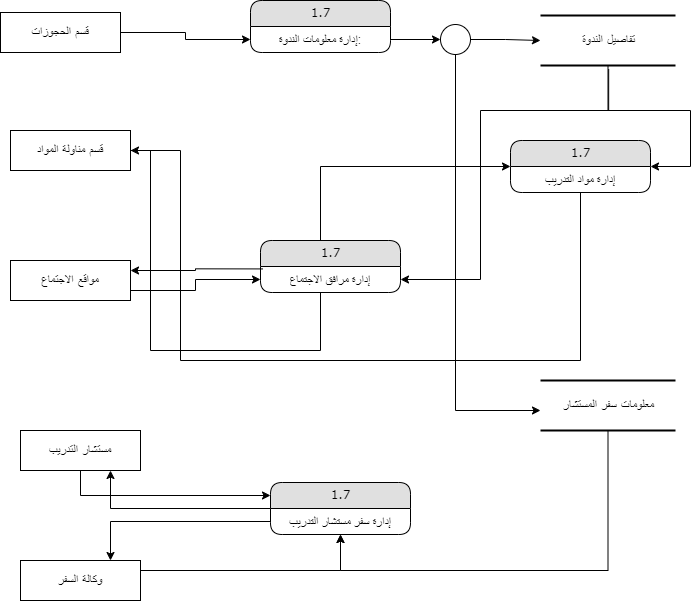

The diagram above was exported from draw.io. Its source (the exported page's mxGraphModel, read from the mxfile embedded in the PNG):
<mxGraphModel dx="932" dy="542" grid="1" gridSize="10" guides="1" tooltips="1" connect="1" arrows="1" fold="1" page="1" pageScale="1" pageWidth="1100" pageHeight="850" background="none" math="0" shadow="0">
  <root>
    <mxCell id="0" />
    <mxCell id="1" parent="0" />
    <mxCell id="oTXkjNs-e26ISydrCamL-2" value="1.7" style="swimlane;html=1;fontStyle=0;childLayout=stackLayout;horizontal=1;startSize=26;fillColor=#e0e0e0;horizontalStack=0;resizeParent=1;resizeLast=0;collapsible=1;marginBottom=0;swimlaneFillColor=#ffffff;align=center;rounded=1;shadow=0;comic=0;labelBackgroundColor=none;strokeWidth=1;fontFamily=Verdana;fontSize=12" vertex="1" parent="1">
      <mxGeometry x="520" y="900" width="140" height="52" as="geometry" />
    </mxCell>
    <mxCell id="oTXkjNs-e26ISydrCamL-3" value="إدارة معلومات الندوة:" style="text;html=1;strokeColor=none;fillColor=none;spacingLeft=4;spacingRight=4;whiteSpace=wrap;overflow=hidden;rotatable=0;points=[[0,0.5],[1,0.5]];portConstraint=eastwest;align=center;" vertex="1" parent="oTXkjNs-e26ISydrCamL-2">
      <mxGeometry y="26" width="140" height="26" as="geometry" />
    </mxCell>
    <mxCell id="oTXkjNs-e26ISydrCamL-44" style="edgeStyle=orthogonalEdgeStyle;rounded=0;orthogonalLoop=1;jettySize=auto;html=1;" edge="1" parent="1" source="oTXkjNs-e26ISydrCamL-4" target="oTXkjNs-e26ISydrCamL-33">
      <mxGeometry relative="1" as="geometry">
        <Array as="points">
          <mxPoint x="878" y="1010" />
          <mxPoint x="960" y="1010" />
          <mxPoint x="960" y="1066" />
        </Array>
      </mxGeometry>
    </mxCell>
    <mxCell id="oTXkjNs-e26ISydrCamL-4" value="تفاصيل الندوة" style="html=1;rounded=0;shadow=0;comic=0;labelBackgroundColor=none;strokeWidth=2;fontFamily=Verdana;fontSize=12;align=center;shape=mxgraph.ios7ui.horLines;" vertex="1" parent="1">
      <mxGeometry x="810" y="915" width="135" height="50" as="geometry" />
    </mxCell>
    <mxCell id="oTXkjNs-e26ISydrCamL-5" value="" style="ellipse;whiteSpace=wrap;html=1;rounded=1;shadow=0;comic=0;labelBackgroundColor=none;strokeWidth=1;fontFamily=Verdana;fontSize=12;align=center;" vertex="1" parent="1">
      <mxGeometry x="710" y="924" width="30" height="30" as="geometry" />
    </mxCell>
    <mxCell id="oTXkjNs-e26ISydrCamL-46" style="edgeStyle=orthogonalEdgeStyle;rounded=0;orthogonalLoop=1;jettySize=auto;html=1;" edge="1" parent="1" source="oTXkjNs-e26ISydrCamL-9" target="oTXkjNs-e26ISydrCamL-33">
      <mxGeometry relative="1" as="geometry">
        <Array as="points">
          <mxPoint x="420" y="1050" />
          <mxPoint x="420" y="1250" />
          <mxPoint x="590" y="1250" />
        </Array>
      </mxGeometry>
    </mxCell>
    <mxCell id="oTXkjNs-e26ISydrCamL-9" value="قسم مناولة المواد" style="whiteSpace=wrap;html=1;rounded=0;shadow=0;comic=0;labelBackgroundColor=none;strokeWidth=1;fontFamily=Verdana;fontSize=12;align=center;" vertex="1" parent="1">
      <mxGeometry x="280" y="1030" width="120" height="40" as="geometry" />
    </mxCell>
    <mxCell id="oTXkjNs-e26ISydrCamL-10" value="مواقع الاجتماع" style="whiteSpace=wrap;html=1;rounded=0;shadow=0;comic=0;labelBackgroundColor=none;strokeWidth=1;fontFamily=Verdana;fontSize=12;align=center;" vertex="1" parent="1">
      <mxGeometry x="280" y="1160" width="120" height="40" as="geometry" />
    </mxCell>
    <mxCell id="oTXkjNs-e26ISydrCamL-40" style="edgeStyle=orthogonalEdgeStyle;rounded=0;orthogonalLoop=1;jettySize=auto;html=1;entryX=0;entryY=0.25;entryDx=0;entryDy=0;" edge="1" parent="1" source="oTXkjNs-e26ISydrCamL-11" target="oTXkjNs-e26ISydrCamL-35">
      <mxGeometry relative="1" as="geometry">
        <Array as="points">
          <mxPoint x="350" y="1395" />
        </Array>
      </mxGeometry>
    </mxCell>
    <mxCell id="oTXkjNs-e26ISydrCamL-11" value="مستشار التدريب" style="whiteSpace=wrap;html=1;rounded=0;shadow=0;comic=0;labelBackgroundColor=none;strokeWidth=1;fontFamily=Verdana;fontSize=12;align=center;" vertex="1" parent="1">
      <mxGeometry x="290" y="1330" width="120" height="40" as="geometry" />
    </mxCell>
    <mxCell id="oTXkjNs-e26ISydrCamL-41" style="edgeStyle=orthogonalEdgeStyle;rounded=0;orthogonalLoop=1;jettySize=auto;html=1;exitX=1;exitY=0.25;exitDx=0;exitDy=0;" edge="1" parent="1" source="oTXkjNs-e26ISydrCamL-12" target="oTXkjNs-e26ISydrCamL-35">
      <mxGeometry relative="1" as="geometry">
        <mxPoint x="600" y="1469.7647058823532" as="targetPoint" />
      </mxGeometry>
    </mxCell>
    <mxCell id="oTXkjNs-e26ISydrCamL-12" value="وكالة السفر" style="whiteSpace=wrap;html=1;rounded=0;shadow=0;comic=0;labelBackgroundColor=none;strokeWidth=1;fontFamily=Verdana;fontSize=12;align=center;" vertex="1" parent="1">
      <mxGeometry x="290" y="1460" width="120" height="40" as="geometry" />
    </mxCell>
    <mxCell id="oTXkjNs-e26ISydrCamL-13" value="قسم الحجوزات" style="whiteSpace=wrap;html=1;rounded=0;shadow=0;comic=0;labelBackgroundColor=none;strokeWidth=1;fontFamily=Verdana;fontSize=12;align=center;" vertex="1" parent="1">
      <mxGeometry x="270" y="912" width="120" height="40" as="geometry" />
    </mxCell>
    <mxCell id="oTXkjNs-e26ISydrCamL-15" value="معلومات سفر المستشار" style="html=1;rounded=0;shadow=0;comic=0;labelBackgroundColor=none;strokeWidth=2;fontFamily=Verdana;fontSize=12;align=center;shape=mxgraph.ios7ui.horLines;" vertex="1" parent="1">
      <mxGeometry x="810" y="1280" width="135" height="50" as="geometry" />
    </mxCell>
    <mxCell id="oTXkjNs-e26ISydrCamL-16" value="" style="endArrow=classic;html=1;rounded=0;edgeStyle=orthogonalEdgeStyle;exitX=0.5;exitY=1;exitDx=0;exitDy=0;entryX=0;entryY=0.6;entryDx=0;entryDy=0;entryPerimeter=0;" edge="1" parent="1" source="oTXkjNs-e26ISydrCamL-5" target="oTXkjNs-e26ISydrCamL-15">
      <mxGeometry width="50" height="50" relative="1" as="geometry">
        <mxPoint x="490" y="1060" as="sourcePoint" />
        <mxPoint x="680" y="1060" as="targetPoint" />
      </mxGeometry>
    </mxCell>
    <mxCell id="oTXkjNs-e26ISydrCamL-17" value="" style="endArrow=classic;html=1;rounded=0;edgeStyle=orthogonalEdgeStyle;exitX=1;exitY=0.5;exitDx=0;exitDy=0;entryX=0;entryY=0.5;entryDx=0;entryDy=0;" edge="1" parent="1" source="oTXkjNs-e26ISydrCamL-13" target="oTXkjNs-e26ISydrCamL-3">
      <mxGeometry width="50" height="50" relative="1" as="geometry">
        <mxPoint x="410" y="920" as="sourcePoint" />
        <mxPoint x="530" y="940" as="targetPoint" />
      </mxGeometry>
    </mxCell>
    <mxCell id="oTXkjNs-e26ISydrCamL-18" value="" style="endArrow=classic;html=1;rounded=0;edgeStyle=orthogonalEdgeStyle;exitX=1;exitY=0.5;exitDx=0;exitDy=0;entryX=0;entryY=0.5;entryDx=0;entryDy=0;" edge="1" parent="1" source="oTXkjNs-e26ISydrCamL-3" target="oTXkjNs-e26ISydrCamL-5">
      <mxGeometry width="50" height="50" relative="1" as="geometry">
        <mxPoint x="500" y="1070" as="sourcePoint" />
        <mxPoint x="690" y="1070" as="targetPoint" />
      </mxGeometry>
    </mxCell>
    <mxCell id="oTXkjNs-e26ISydrCamL-20" value="" style="endArrow=classic;html=1;rounded=0;edgeStyle=orthogonalEdgeStyle;exitX=0.505;exitY=1.071;exitDx=0;exitDy=0;exitPerimeter=0;entryX=1;entryY=0.5;entryDx=0;entryDy=0;" edge="1" parent="1" source="oTXkjNs-e26ISydrCamL-4" target="oTXkjNs-e26ISydrCamL-23">
      <mxGeometry width="50" height="50" relative="1" as="geometry">
        <mxPoint x="510" y="1080" as="sourcePoint" />
        <mxPoint x="700" y="1080" as="targetPoint" />
        <Array as="points">
          <mxPoint x="878" y="1010" />
          <mxPoint x="750" y="1010" />
          <mxPoint x="750" y="1179" />
        </Array>
      </mxGeometry>
    </mxCell>
    <mxCell id="oTXkjNs-e26ISydrCamL-22" value="1.7" style="swimlane;html=1;fontStyle=0;childLayout=stackLayout;horizontal=1;startSize=26;fillColor=#e0e0e0;horizontalStack=0;resizeParent=1;resizeLast=0;collapsible=1;marginBottom=0;swimlaneFillColor=#ffffff;align=center;rounded=1;shadow=0;comic=0;labelBackgroundColor=none;strokeWidth=1;fontFamily=Verdana;fontSize=12" vertex="1" parent="1">
      <mxGeometry x="530" y="1140" width="140" height="52" as="geometry" />
    </mxCell>
    <mxCell id="oTXkjNs-e26ISydrCamL-23" value=" إدارة مرافق الاجتماع" style="text;html=1;strokeColor=none;fillColor=none;spacingLeft=4;spacingRight=4;whiteSpace=wrap;overflow=hidden;rotatable=0;points=[[0,0.5],[1,0.5]];portConstraint=eastwest;align=center;" vertex="1" parent="oTXkjNs-e26ISydrCamL-22">
      <mxGeometry y="26" width="140" height="26" as="geometry" />
    </mxCell>
    <mxCell id="oTXkjNs-e26ISydrCamL-26" value="" style="endArrow=classic;html=1;rounded=0;edgeStyle=orthogonalEdgeStyle;exitX=1;exitY=0.75;exitDx=0;exitDy=0;entryX=0;entryY=0.5;entryDx=0;entryDy=0;" edge="1" parent="1" source="oTXkjNs-e26ISydrCamL-10" target="oTXkjNs-e26ISydrCamL-23">
      <mxGeometry width="50" height="50" relative="1" as="geometry">
        <mxPoint x="510" y="1080" as="sourcePoint" />
        <mxPoint x="700" y="1080" as="targetPoint" />
      </mxGeometry>
    </mxCell>
    <mxCell id="oTXkjNs-e26ISydrCamL-27" value="" style="endArrow=classic;html=1;rounded=0;edgeStyle=orthogonalEdgeStyle;exitX=0.017;exitY=0.093;exitDx=0;exitDy=0;exitPerimeter=0;entryX=1;entryY=0.25;entryDx=0;entryDy=0;" edge="1" parent="1" source="oTXkjNs-e26ISydrCamL-23" target="oTXkjNs-e26ISydrCamL-10">
      <mxGeometry width="50" height="50" relative="1" as="geometry">
        <mxPoint x="520" y="1090" as="sourcePoint" />
        <mxPoint x="710" y="1090" as="targetPoint" />
      </mxGeometry>
    </mxCell>
    <mxCell id="oTXkjNs-e26ISydrCamL-30" value="" style="endArrow=classic;html=1;rounded=0;edgeStyle=orthogonalEdgeStyle;exitX=1;exitY=0.5;exitDx=0;exitDy=0;" edge="1" parent="1" source="oTXkjNs-e26ISydrCamL-5" target="oTXkjNs-e26ISydrCamL-4">
      <mxGeometry width="50" height="50" relative="1" as="geometry">
        <mxPoint x="530" y="1100" as="sourcePoint" />
        <mxPoint x="720" y="1100" as="targetPoint" />
      </mxGeometry>
    </mxCell>
    <mxCell id="oTXkjNs-e26ISydrCamL-33" value="1.7" style="swimlane;html=1;fontStyle=0;childLayout=stackLayout;horizontal=1;startSize=26;fillColor=#e0e0e0;horizontalStack=0;resizeParent=1;resizeLast=0;collapsible=1;marginBottom=0;swimlaneFillColor=#ffffff;align=center;rounded=1;shadow=0;comic=0;labelBackgroundColor=none;strokeWidth=1;fontFamily=Verdana;fontSize=12" vertex="1" parent="1">
      <mxGeometry x="780" y="1040" width="140" height="52" as="geometry" />
    </mxCell>
    <mxCell id="oTXkjNs-e26ISydrCamL-34" value="إدارة مواد التدريب" style="text;html=1;strokeColor=none;fillColor=none;spacingLeft=4;spacingRight=4;whiteSpace=wrap;overflow=hidden;rotatable=0;points=[[0,0.5],[1,0.5]];portConstraint=eastwest;align=center;" vertex="1" parent="oTXkjNs-e26ISydrCamL-33">
      <mxGeometry y="26" width="140" height="26" as="geometry" />
    </mxCell>
    <mxCell id="oTXkjNs-e26ISydrCamL-35" value="1.7" style="swimlane;html=1;fontStyle=0;childLayout=stackLayout;horizontal=1;startSize=26;fillColor=#e0e0e0;horizontalStack=0;resizeParent=1;resizeLast=0;collapsible=1;marginBottom=0;swimlaneFillColor=#ffffff;align=center;rounded=1;shadow=0;comic=0;labelBackgroundColor=none;strokeWidth=1;fontFamily=Verdana;fontSize=12" vertex="1" parent="1">
      <mxGeometry x="540" y="1382" width="140" height="52" as="geometry" />
    </mxCell>
    <mxCell id="oTXkjNs-e26ISydrCamL-42" style="edgeStyle=orthogonalEdgeStyle;rounded=0;orthogonalLoop=1;jettySize=auto;html=1;exitX=0;exitY=0.5;exitDx=0;exitDy=0;entryX=0;entryY=0.75;entryDx=0;entryDy=0;" edge="1" parent="oTXkjNs-e26ISydrCamL-35" source="oTXkjNs-e26ISydrCamL-36" target="oTXkjNs-e26ISydrCamL-35">
      <mxGeometry relative="1" as="geometry" />
    </mxCell>
    <mxCell id="oTXkjNs-e26ISydrCamL-36" value=" إدارة سفر مستشار التدريب" style="text;html=1;strokeColor=none;fillColor=none;spacingLeft=4;spacingRight=4;whiteSpace=wrap;overflow=hidden;rotatable=0;points=[[0,0.5],[1,0.5]];portConstraint=eastwest;align=center;" vertex="1" parent="oTXkjNs-e26ISydrCamL-35">
      <mxGeometry y="26" width="140" height="26" as="geometry" />
    </mxCell>
    <mxCell id="oTXkjNs-e26ISydrCamL-38" style="edgeStyle=orthogonalEdgeStyle;rounded=0;orthogonalLoop=1;jettySize=auto;html=1;" edge="1" parent="1" source="oTXkjNs-e26ISydrCamL-15" target="oTXkjNs-e26ISydrCamL-35">
      <mxGeometry relative="1" as="geometry">
        <Array as="points">
          <mxPoint x="878" y="1470" />
          <mxPoint x="610" y="1470" />
        </Array>
      </mxGeometry>
    </mxCell>
    <mxCell id="oTXkjNs-e26ISydrCamL-39" style="edgeStyle=orthogonalEdgeStyle;rounded=0;orthogonalLoop=1;jettySize=auto;html=1;entryX=0.75;entryY=1;entryDx=0;entryDy=0;exitX=0;exitY=0.5;exitDx=0;exitDy=0;" edge="1" parent="1" source="oTXkjNs-e26ISydrCamL-35" target="oTXkjNs-e26ISydrCamL-11">
      <mxGeometry relative="1" as="geometry">
        <Array as="points">
          <mxPoint x="380" y="1408" />
        </Array>
      </mxGeometry>
    </mxCell>
    <mxCell id="oTXkjNs-e26ISydrCamL-43" style="edgeStyle=orthogonalEdgeStyle;rounded=0;orthogonalLoop=1;jettySize=auto;html=1;entryX=0.75;entryY=0;entryDx=0;entryDy=0;" edge="1" parent="1" source="oTXkjNs-e26ISydrCamL-36" target="oTXkjNs-e26ISydrCamL-12">
      <mxGeometry relative="1" as="geometry" />
    </mxCell>
    <mxCell id="oTXkjNs-e26ISydrCamL-45" style="edgeStyle=orthogonalEdgeStyle;rounded=0;orthogonalLoop=1;jettySize=auto;html=1;" edge="1" parent="1" source="oTXkjNs-e26ISydrCamL-34" target="oTXkjNs-e26ISydrCamL-9">
      <mxGeometry relative="1" as="geometry">
        <Array as="points">
          <mxPoint x="850" y="1260" />
          <mxPoint x="450" y="1260" />
          <mxPoint x="450" y="1050" />
        </Array>
      </mxGeometry>
    </mxCell>
  </root>
</mxGraphModel>